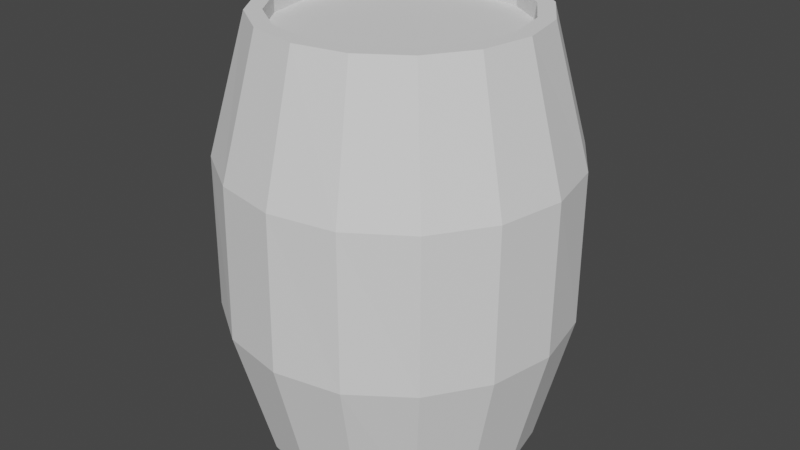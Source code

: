 # Source: barrel.blend  (saved by Blender 3.5.10; exported with 4.5.12 LTS)
import bpy
from mathutils import Matrix  # noqa: F401  (used for matrix-valued properties, if any)

bpy.ops.wm.read_factory_settings(use_empty=True)
scene = bpy.context.scene
scene.name = 'Scene'

# ---- world
world_world = bpy.data.worlds.new('World'); scene.world = world_world
world_world.use_nodes = True; world_world.node_tree.nodes.clear()
_N = world_world.node_tree.nodes; _L = world_world.node_tree.links
n0 = _N.new('ShaderNodeOutputWorld'); n0.name = 'World Output'; n0.location = (300, 300)
n1 = _N.new('ShaderNodeBackground'); n1.name = 'Background'; n1.location = (10, 300)
n1.inputs[0].default_value = (0.05088, 0.05088, 0.05088, 1.0)
_L.new(n1.outputs[0], n0.inputs[0])
n0.is_active_output = True
world_world.color = (0.05088, 0.05088, 0.05088)
world_world.use_sun_shadow = False
world_world.sun_shadow_jitter_overblur = 0.0

# ---- meshes
me_cylinder = bpy.data.meshes.new('Cylinder')
me_cylinder.from_pydata([(-4.954e-10, 0.4398, -0.0005919), (-4.227e-10, 0.3788, 1.353), (0.1683, 0.4063, -0.0005919), (0.145, 0.35, 1.353), (0.311, 0.311, -0.0005919), (0.2679, 0.2679, 1.353), (0.4063, 0.1683, -0.0005919), (0.35, 0.145, 1.353), (0.4398, 1.199e-09, -0.0005919), (0.3788, 1.003e-09, 1.353), (0.4063, -0.1683, -0.0005919), (0.35, -0.145, 1.353), (0.311, -0.311, -0.0005919), (0.2679, -0.2679, 1.353), (0.1683, -0.4063, -0.0005919), (0.145, -0.35, 1.353), (-4.954e-10, -0.4398, -0.0005919), (-4.227e-10, -0.3788, 1.353), (-0.1683, -0.4063, -0.0005919), (-0.145, -0.35, 1.353), (-0.311, -0.311, -0.0005919), (-0.2679, -0.2679, 1.353), (-0.4063, -0.1683, -0.0005919), (-0.35, -0.145, 1.353), (-0.4398, 1.199e-09, -0.0005919), (-0.3788, 1.003e-09, 1.353), (-0.4063, 0.1683, -0.0005919), (-0.35, 0.145, 1.353), (-0.311, 0.311, -0.0005919), (-0.2679, 0.2679, 1.353), (-0.1683, 0.4063, -0.0005919), (-0.145, 0.35, 1.353), (8.245e-11, 0.5505, 0.9247), (0.2093, 0.5053, 0.9247), (0.3867, 0.3867, 0.9247), (0.5053, 0.2093, 0.9247), (0.5505, 1.099e-10, 0.9247), (0.5086, -0.2107, 0.9247), (0.3892, -0.3892, 0.9247), (0.2107, -0.5086, 0.9247), (1.311e-10, -0.5469, 0.9247), (-0.2093, -0.5053, 0.9247), (-0.3892, -0.3892, 0.9247), (-0.5053, -0.2093, 0.9247), (-0.5469, 1.94e-10, 0.9247), (-0.5053, 0.2093, 0.9247), (-0.3867, 0.3867, 0.9247), (-0.2093, 0.5053, 0.9247), (9.77e-11, 0.5478, 0.4337), (0.2096, 0.5061, 0.4337), (0.3924, 0.3924, 0.4337), (0.5061, 0.2096, 0.4337), (0.5478, 1.303e-10, 0.4337), (0.5061, -0.2096, 0.4337), (0.3873, -0.3873, 0.4337), (0.2124, -0.5127, 0.4337), (5.773e-11, -0.5549, 0.4337), (-0.2124, -0.5127, 0.4337), (-0.3924, -0.3924, 0.4337), (-0.5127, -0.2124, 0.4337), (-0.5549, 7.698e-11, 0.4337), (-0.5061, 0.2096, 0.4337), (-0.3873, 0.3873, 0.4337), (-0.2124, 0.5127, 0.4337), (0.1648, 0.3979, 1.353), (-4.227e-10, 0.4307, 1.353), (0.3045, 0.3045, 1.353), (0.3979, 0.1648, 1.353), (0.4307, 1.003e-09, 1.353), (0.3979, -0.1648, 1.353), (0.3045, -0.3045, 1.353), (0.1648, -0.3979, 1.353), (-4.227e-10, -0.4307, 1.353), (-0.1648, -0.3979, 1.353), (-0.3045, -0.3045, 1.353), (-0.3979, -0.1648, 1.353), (-0.4307, 1.003e-09, 1.353), (-0.3979, 0.1648, 1.353), (-0.3045, 0.3045, 1.353), (-0.1648, 0.3979, 1.353), (0.145, 0.35, 1.301), (-4.227e-10, 0.3788, 1.301), (0.2679, 0.2679, 1.301), (0.35, 0.145, 1.301), (0.3788, 1.003e-09, 1.301), (0.35, -0.145, 1.301), (0.2679, -0.2679, 1.301), (0.145, -0.35, 1.301), (-4.227e-10, -0.3788, 1.301), (-0.145, -0.35, 1.301), (-0.2679, -0.2679, 1.301), (-0.35, -0.145, 1.301), (-0.3788, 1.003e-09, 1.301), (-0.35, 0.145, 1.301), (-0.2679, 0.2679, 1.301), (-0.145, 0.35, 1.301)], [], [(2, 49, 50, 4), (4, 50, 51, 6), (6, 51, 52, 8), (8, 52, 53, 10), (10, 53, 54, 12), (12, 54, 55, 14), (14, 55, 56, 16), (16, 56, 57, 18), (18, 57, 58, 20), (20, 58, 59, 22), (22, 59, 60, 24), (24, 60, 61, 26), (26, 61, 62, 28), (28, 62, 63, 30), (13, 11, 85, 86), (30, 63, 48, 0), (0, 2, 4, 6, 8, 10, 12, 14, 16, 18, 20, 22, 24, 26, 28, 30), (63, 47, 32, 48), (33, 64, 66, 34), (62, 46, 47, 63), (61, 45, 46, 62), (46, 78, 79, 47), (60, 44, 45, 61), (45, 77, 78, 46), (59, 43, 44, 60), (44, 76, 77, 45), (58, 42, 43, 59), (43, 75, 76, 44), (57, 41, 42, 58), (42, 74, 75, 43), (56, 40, 41, 57), (41, 73, 74, 42), (55, 39, 40, 56), (40, 72, 73, 41), (54, 38, 39, 55), (39, 71, 72, 40), (53, 37, 38, 54), (38, 70, 71, 39), (52, 36, 37, 53), (37, 69, 70, 38), (51, 35, 36, 52), (36, 68, 69, 37), (50, 34, 35, 51), (35, 67, 68, 36), (49, 33, 34, 50), (34, 66, 67, 35), (48, 32, 33, 49), (32, 65, 64, 33), (47, 79, 65, 32), (0, 48, 49, 2), (1, 3, 64, 65), (3, 5, 66, 64), (5, 7, 67, 66), (7, 9, 68, 67), (9, 11, 69, 68), (11, 13, 70, 69), (13, 15, 71, 70), (15, 17, 72, 71), (17, 19, 73, 72), (19, 21, 74, 73), (21, 23, 75, 74), (23, 25, 76, 75), (25, 27, 77, 76), (27, 29, 78, 77), (29, 31, 79, 78), (31, 1, 65, 79), (80, 81, 95, 94, 93, 92, 91, 90, 89, 88, 87, 86, 85, 84, 83, 82), (29, 27, 93, 94), (15, 13, 86, 87), (31, 29, 94, 95), (17, 15, 87, 88), (3, 1, 81, 80), (1, 31, 95, 81), (19, 17, 88, 89), (5, 3, 80, 82), (21, 19, 89, 90), (7, 5, 82, 83), (23, 21, 90, 91), (9, 7, 83, 84), (25, 23, 91, 92), (11, 9, 84, 85), (27, 25, 92, 93)])
_uv = me_cylinder.uv_layers.new(name='UVMap')
_uv.uv.foreach_set('vector', [0.9375, 0.5, 0.9375, 0.6326, 0.875, 0.6326, 0.875, 0.5, 0.875, 0.5, 0.875, 0.6326, 0.8125, 0.6326, 0.8125, 0.5, 0.8125, 0.5, 0.8125, 0.6326, 0.75, 0.6326, 0.75, 0.5, 0.75, 0.5, 0.75, 0.6326, 0.6875, 0.6326, 0.6875, 0.5, 0.6875, 0.5, 0.6875, 0.6326, 0.625, 0.6326, 0.625, 0.5, 0.625, 0.5, 0.625, 0.6326, 0.5625, 0.6326, 0.5625, 0.5, 0.5625, 0.5, 0.5625, 0.6326, 0.5, 0.6326, 0.5, 0.5, 0.5, 0.5, 0.5, 0.6326, 0.4375, 0.6326, 0.4375, 0.5, 0.4375, 0.5, 0.4375, 0.6326, 0.375, 0.6326, 0.375, 0.5, 0.375, 0.5, 0.375, 0.6326, 0.3125, 0.6326, 0.3125, 0.5, 0.3125, 0.5, 0.3125, 0.6326, 0.25, 0.6326, 0.25, 0.5, 0.25, 0.5, 0.25, 0.6326, 0.1875, 0.6326, 0.1875, 0.5, 0.1875, 0.5, 0.1875, 0.6326, 0.125, 0.6326, 0.125, 0.5, 0.125, 0.5, 0.125, 0.6326, 0.0625, 0.6326, 0.0625, 0.5, 0.3993, 0.1007, 0.4451, 0.1692, 0.4451, 0.1692, 0.3993, 0.1007, 0.0625, 0.5, 0.0625, 0.6326, 0.0, 0.6326, 0.0, 0.5, 0.75, 0.49, 0.8418, 0.4717, 0.9197, 0.4197, 0.9717, 0.3418, 0.99, 0.25, 0.9717, 0.1582, 0.9197, 0.08029, 0.8418, 0.02827, 0.75, 0.01, 0.6582, 0.02827, 0.5803, 0.08029, 0.5283, 0.1582, 0.51, 0.25, 0.5283, 0.3418, 0.5803, 0.4197, 0.6582, 0.4717, 0.0625, 0.6679, 0.0625, 0.836, 0.0, 0.836, 0.0, 0.6679, 0.9375, 0.8641, 0.9375, 1.0, 0.875, 1.0, 0.875, 0.8641, 0.125, 0.6679, 0.125, 0.836, 0.0625, 0.836, 0.0625, 0.6679, 0.1875, 0.6679, 0.1875, 0.836, 0.125, 0.836, 0.125, 0.6679, 0.125, 0.8641, 0.125, 1.0, 0.0625, 1.0, 0.0625, 0.8641, 0.25, 0.6679, 0.25, 0.836, 0.1875, 0.836, 0.1875, 0.6679, 0.1875, 0.8641, 0.1875, 1.0, 0.125, 1.0, 0.125, 0.8641, 0.3125, 0.6679, 0.3125, 0.836, 0.25, 0.836, 0.25, 0.6679, 0.25, 0.8641, 0.25, 1.0, 0.1875, 1.0, 0.1875, 0.8641, 0.375, 0.6679, 0.375, 0.836, 0.3125, 0.836, 0.3125, 0.6679, 0.3125, 0.8641, 0.3125, 1.0, 0.25, 1.0, 0.25, 0.8641, 0.4375, 0.6679, 0.4375, 0.836, 0.375, 0.836, 0.375, 0.6679, 0.375, 0.8641, 0.375, 1.0, 0.3125, 1.0, 0.3125, 0.8641, 0.5, 0.6679, 0.5, 0.836, 0.4375, 0.836, 0.4375, 0.6679, 0.4375, 0.8641, 0.4375, 1.0, 0.375, 1.0, 0.375, 0.8641, 0.5625, 0.6679, 0.5625, 0.836, 0.5, 0.836, 0.5, 0.6679, 0.5, 0.8641, 0.5, 1.0, 0.4375, 1.0, 0.4375, 0.8641, 0.625, 0.6679, 0.625, 0.836, 0.5625, 0.836, 0.5625, 0.6679, 0.5625, 0.8641, 0.5625, 1.0, 0.5, 1.0, 0.5, 0.8641, 0.6875, 0.6679, 0.6875, 0.836, 0.625, 0.836, 0.625, 0.6679, 0.625, 0.8641, 0.625, 1.0, 0.5625, 1.0, 0.5625, 0.8641, 0.75, 0.6679, 0.75, 0.836, 0.6875, 0.836, 0.6875, 0.6679, 0.6875, 0.8641, 0.6875, 1.0, 0.625, 1.0, 0.625, 0.8641, 0.8125, 0.6679, 0.8125, 0.836, 0.75, 0.836, 0.75, 0.6679, 0.75, 0.8641, 0.75, 1.0, 0.6875, 1.0, 0.6875, 0.8641, 0.875, 0.6679, 0.875, 0.836, 0.8125, 0.836, 0.8125, 0.6679, 0.8125, 0.8641, 0.8125, 1.0, 0.75, 1.0, 0.75, 0.8641, 0.9375, 0.6679, 0.9375, 0.836, 0.875, 0.836, 0.875, 0.6679, 0.875, 0.8641, 0.875, 1.0, 0.8125, 1.0, 0.8125, 0.8641, 1.0, 0.6679, 1.0, 0.836, 0.9375, 0.836, 0.9375, 0.6679, 1.0, 0.8641, 1.0, 1.0, 0.9375, 1.0, 0.9375, 0.8641, 0.0625, 0.8641, 0.0625, 1.0, 0.0, 1.0, 0.0, 0.8641, 1.0, 0.5, 1.0, 0.6326, 0.9375, 0.6326, 0.9375, 0.5, 0.25, 0.4611, 0.3308, 0.4451, 0.3418, 0.4717, 0.25, 0.49, 0.3308, 0.4451, 0.3993, 0.3993, 0.4197, 0.4197, 0.3418, 0.4717, 0.3993, 0.3993, 0.4451, 0.3308, 0.4717, 0.3418, 0.4197, 0.4197, 0.4451, 0.3308, 0.4611, 0.25, 0.49, 0.25, 0.4717, 0.3418, 0.4611, 0.25, 0.4451, 0.1692, 0.4717, 0.1582, 0.49, 0.25, 0.4451, 0.1692, 0.3993, 0.1007, 0.4197, 0.08029, 0.4717, 0.1582, 0.3993, 0.1007, 0.3308, 0.05495, 0.3418, 0.02827, 0.4197, 0.08029, 0.3308, 0.05495, 0.25, 0.03888, 0.25, 0.01, 0.3418, 0.02827, 0.25, 0.03888, 0.1692, 0.05495, 0.1582, 0.02827, 0.25, 0.01, 0.1692, 0.05495, 0.1007, 0.1007, 0.08029, 0.08029, 0.1582, 0.02827, 0.1007, 0.1007, 0.05495, 0.1692, 0.02827, 0.1582, 0.08029, 0.08029, 0.05495, 0.1692, 0.03888, 0.25, 0.01, 0.25, 0.02827, 0.1582, 0.03888, 0.25, 0.05495, 0.3308, 0.02827, 0.3418, 0.01, 0.25, 0.05495, 0.3308, 0.1007, 0.3993, 0.08029, 0.4197, 0.02827, 0.3418, 0.1007, 0.3993, 0.1692, 0.4451, 0.1582, 0.4717, 0.08029, 0.4197, 0.1692, 0.4451, 0.25, 0.4611, 0.25, 0.49, 0.1582, 0.4717, 0.3308, 0.4451, 0.25, 0.4611, 0.1692, 0.4451, 0.1007, 0.3993, 0.05495, 0.3308, 0.03888, 0.25, 0.05495, 0.1692, 0.1007, 0.1007, 0.1692, 0.05495, 0.25, 0.03888, 0.3308, 0.05495, 0.3993, 0.1007, 0.4451, 0.1692, 0.4611, 0.25, 0.4451, 0.3308, 0.3993, 0.3993, 0.1007, 0.3993, 0.05495, 0.3308, 0.05495, 0.3308, 0.1007, 0.3993, 0.3308, 0.05495, 0.3993, 0.1007, 0.3993, 0.1007, 0.3308, 0.05495, 0.1692, 0.4451, 0.1007, 0.3993, 0.1007, 0.3993, 0.1692, 0.4451, 0.25, 0.03888, 0.3308, 0.05495, 0.3308, 0.05495, 0.25, 0.03888, 0.3308, 0.4451, 0.25, 0.4611, 0.25, 0.4611, 0.3308, 0.4451, 0.25, 0.4611, 0.1692, 0.4451, 0.1692, 0.4451, 0.25, 0.4611, 0.1692, 0.05495, 0.25, 0.03888, 0.25, 0.03888, 0.1692, 0.05495, 0.3993, 0.3993, 0.3308, 0.4451, 0.3308, 0.4451, 0.3993, 0.3993, 0.1007, 0.1007, 0.1692, 0.05495, 0.1692, 0.05495, 0.1007, 0.1007, 0.4451, 0.3308, 0.3993, 0.3993, 0.3993, 0.3993, 0.4451, 0.3308, 0.05495, 0.1692, 0.1007, 0.1007, 0.1007, 0.1007, 0.05495, 0.1692, 0.4611, 0.25, 0.4451, 0.3308, 0.4451, 0.3308, 0.4611, 0.25, 0.03888, 0.25, 0.05495, 0.1692, 0.05495, 0.1692, 0.03888, 0.25, 0.4451, 0.1692, 0.4611, 0.25, 0.4611, 0.25, 0.4451, 0.1692, 0.05495, 0.3308, 0.03888, 0.25, 0.03888, 0.25, 0.05495, 0.3308])
me_cylinder.update()

# ---- objects
ob_cylinder = bpy.data.objects.new('Cylinder', me_cylinder)

# ---- transforms, parenting, visibility, modifiers, constraints
ob_cylinder.location = (0.0, 0.0, 0.0)

# ---- collection membership
scene.collection.objects.link(ob_cylinder)

# ---- scene / render settings (as saved in the file)
scene.frame_start = 1; scene.frame_end = 250; scene.frame_set(1)
scene.render.engine = 'BLENDER_EEVEE_NEXT'
scene.cycles.sampling_pattern = 'TABULATED_SOBOL'
scene.view_settings.view_transform = 'Filmic'
bpy.context.view_layer.update()

# ---- added for rendering (the .blend has no active camera and no usable light): camera, sun
cam_auto = bpy.data.cameras.new('AutoCamera')
cam_auto.lens = 50.0
cam_auto.sensor_width = 36.0
cam_auto.clip_end = 1000.0
ob_auto_camera = bpy.data.objects.new('AutoCamera', cam_auto)
scene.collection.objects.link(ob_auto_camera)
ob_auto_camera.location = (1.91111, -2.2982, 2.20696)
ob_auto_camera.rotation_euler = (1.09748, -7.21219e-08, 0.694738)
scene.camera = ob_auto_camera
light_auto_sun = bpy.data.lights.new('AutoSun', 'SUN')
light_auto_sun.energy = 3.0
light_auto_sun.angle = 0.0523599
ob_auto_sun = bpy.data.objects.new('AutoSun', light_auto_sun)
scene.collection.objects.link(ob_auto_sun)
ob_auto_sun.rotation_euler = (0.872665, 0.174533, 0.523599)
bpy.context.view_layer.update()
